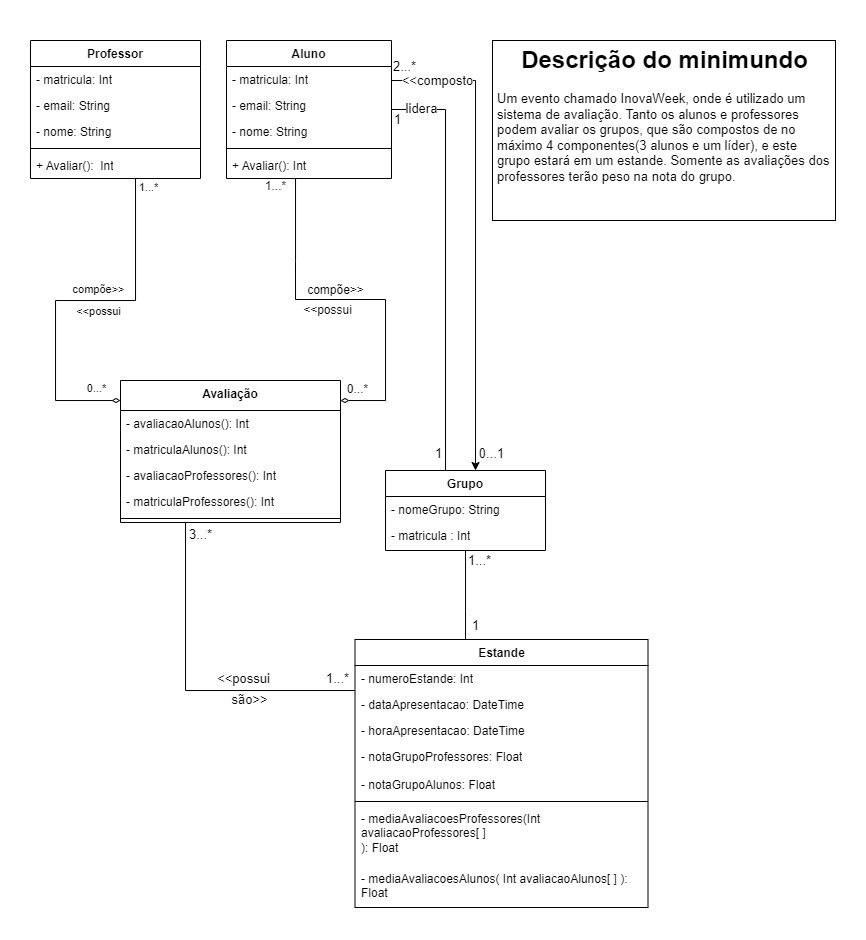

The diagram above was exported from draw.io. Its source (the exported page's mxGraphModel, read from the mxfile embedded in the PNG):
<mxGraphModel dx="819" dy="447" grid="1" gridSize="10" guides="1" tooltips="1" connect="1" arrows="1" fold="1" page="1" pageScale="1" pageWidth="827" pageHeight="1169" math="0" shadow="0">
  <root>
    <mxCell id="0" />
    <mxCell id="1" parent="0" />
    <mxCell id="Qt1BKMFeOCnHc9ZQUntC-31" style="edgeStyle=orthogonalEdgeStyle;rounded=0;orthogonalLoop=1;jettySize=auto;html=1;endArrow=none;endFill=0;" parent="1" edge="1">
      <mxGeometry relative="1" as="geometry">
        <Array as="points">
          <mxPoint x="270" y="148" />
        </Array>
        <mxPoint x="268.5" y="148" as="sourcePoint" />
        <mxPoint x="270.02857142857147" y="230" as="targetPoint" />
      </mxGeometry>
    </mxCell>
    <mxCell id="Qt1BKMFeOCnHc9ZQUntC-40" value="&lt;font style=&quot;font-size: 12px;&quot;&gt;compõe&amp;gt;&amp;gt;&lt;/font&gt;" style="edgeLabel;html=1;align=center;verticalAlign=middle;resizable=0;points=[];" parent="Qt1BKMFeOCnHc9ZQUntC-31" vertex="1" connectable="0">
      <mxGeometry x="-0.7867" relative="1" as="geometry">
        <mxPoint x="40" y="104" as="offset" />
      </mxGeometry>
    </mxCell>
    <mxCell id="Qt1BKMFeOCnHc9ZQUntC-41" value="&lt;font style=&quot;font-size: 12px;&quot;&gt;0...*&lt;/font&gt;" style="edgeLabel;html=1;align=center;verticalAlign=middle;resizable=0;points=[];" parent="Qt1BKMFeOCnHc9ZQUntC-31" vertex="1" connectable="0">
      <mxGeometry x="0.6933" y="1" relative="1" as="geometry">
        <mxPoint x="61" y="141" as="offset" />
      </mxGeometry>
    </mxCell>
    <mxCell id="c773UUwkIIUoPZp8bOb4-1" style="edgeStyle=orthogonalEdgeStyle;rounded=0;orthogonalLoop=1;jettySize=auto;html=1;endArrow=none;endFill=0;" parent="1" source="uE-dpMH4UthVh5TPI-2E-33" target="uE-dpMH4UthVh5TPI-2E-43" edge="1">
      <mxGeometry relative="1" as="geometry">
        <Array as="points">
          <mxPoint x="160" y="660" />
        </Array>
      </mxGeometry>
    </mxCell>
    <mxCell id="c773UUwkIIUoPZp8bOb4-2" value="&lt;font style=&quot;font-size: 13px;&quot;&gt;&amp;lt;&amp;lt;possui&lt;/font&gt;" style="edgeLabel;html=1;align=center;verticalAlign=middle;resizable=0;points=[];" parent="c773UUwkIIUoPZp8bOb4-1" vertex="1" connectable="0">
      <mxGeometry x="0.194" y="2" relative="1" as="geometry">
        <mxPoint x="24" y="-10" as="offset" />
      </mxGeometry>
    </mxCell>
    <mxCell id="c773UUwkIIUoPZp8bOb4-3" value="&lt;font style=&quot;font-size: 13px;&quot;&gt;são&amp;gt;&amp;gt;&lt;/font&gt;" style="edgeLabel;html=1;align=center;verticalAlign=middle;resizable=0;points=[];" parent="c773UUwkIIUoPZp8bOb4-1" vertex="1" connectable="0">
      <mxGeometry x="0.3705" y="1" relative="1" as="geometry">
        <mxPoint y="10" as="offset" />
      </mxGeometry>
    </mxCell>
    <mxCell id="c773UUwkIIUoPZp8bOb4-4" value="&lt;font style=&quot;font-size: 13px;&quot;&gt;1...*&lt;/font&gt;" style="edgeLabel;html=1;align=center;verticalAlign=middle;resizable=0;points=[];" parent="c773UUwkIIUoPZp8bOb4-1" vertex="1" connectable="0">
      <mxGeometry x="0.9001" y="1" relative="1" as="geometry">
        <mxPoint x="-1" y="-11" as="offset" />
      </mxGeometry>
    </mxCell>
    <mxCell id="c773UUwkIIUoPZp8bOb4-5" value="&lt;font style=&quot;font-size: 13px;&quot;&gt;3...*&lt;/font&gt;" style="edgeLabel;html=1;align=center;verticalAlign=middle;resizable=0;points=[];" parent="c773UUwkIIUoPZp8bOb4-1" vertex="1" connectable="0">
      <mxGeometry x="-0.9641" relative="1" as="geometry">
        <mxPoint x="15" y="5" as="offset" />
      </mxGeometry>
    </mxCell>
    <mxCell id="uE-dpMH4UthVh5TPI-2E-33" value="Avaliação" style="swimlane;fontStyle=1;align=center;verticalAlign=top;childLayout=stackLayout;horizontal=1;startSize=30;horizontalStack=0;resizeParent=1;resizeParentMax=0;resizeLast=0;collapsible=1;marginBottom=0;whiteSpace=wrap;html=1;" parent="1" vertex="1">
      <mxGeometry x="95" y="350" width="220" height="142" as="geometry" />
    </mxCell>
    <mxCell id="uE-dpMH4UthVh5TPI-2E-37" value="- avaliacaoAlunos(): Int" style="text;strokeColor=none;fillColor=none;align=left;verticalAlign=top;spacingLeft=4;spacingRight=4;overflow=hidden;rotatable=0;points=[[0,0.5],[1,0.5]];portConstraint=eastwest;whiteSpace=wrap;html=1;" parent="uE-dpMH4UthVh5TPI-2E-33" vertex="1">
      <mxGeometry y="30" width="220" height="26" as="geometry" />
    </mxCell>
    <mxCell id="uE-dpMH4UthVh5TPI-2E-53" value="- matriculaAlunos(): Int" style="text;strokeColor=none;fillColor=none;align=left;verticalAlign=top;spacingLeft=4;spacingRight=4;overflow=hidden;rotatable=0;points=[[0,0.5],[1,0.5]];portConstraint=eastwest;whiteSpace=wrap;html=1;" parent="uE-dpMH4UthVh5TPI-2E-33" vertex="1">
      <mxGeometry y="56" width="220" height="26" as="geometry" />
    </mxCell>
    <mxCell id="uE-dpMH4UthVh5TPI-2E-51" value="- avaliacaoProfessores(): Int" style="text;strokeColor=none;fillColor=none;align=left;verticalAlign=top;spacingLeft=4;spacingRight=4;overflow=hidden;rotatable=0;points=[[0,0.5],[1,0.5]];portConstraint=eastwest;whiteSpace=wrap;html=1;" parent="uE-dpMH4UthVh5TPI-2E-33" vertex="1">
      <mxGeometry y="82" width="220" height="26" as="geometry" />
    </mxCell>
    <mxCell id="uE-dpMH4UthVh5TPI-2E-42" value="- matriculaProfessores(): Int" style="text;strokeColor=none;fillColor=none;align=left;verticalAlign=top;spacingLeft=4;spacingRight=4;overflow=hidden;rotatable=0;points=[[0,0.5],[1,0.5]];portConstraint=eastwest;whiteSpace=wrap;html=1;" parent="uE-dpMH4UthVh5TPI-2E-33" vertex="1">
      <mxGeometry y="108" width="220" height="26" as="geometry" />
    </mxCell>
    <mxCell id="uE-dpMH4UthVh5TPI-2E-35" value="" style="line;strokeWidth=1;fillColor=none;align=left;verticalAlign=middle;spacingTop=-1;spacingLeft=3;spacingRight=3;rotatable=0;labelPosition=right;points=[];portConstraint=eastwest;strokeColor=inherit;" parent="uE-dpMH4UthVh5TPI-2E-33" vertex="1">
      <mxGeometry y="134" width="220" height="8" as="geometry" />
    </mxCell>
    <mxCell id="Qt1BKMFeOCnHc9ZQUntC-32" style="edgeStyle=orthogonalEdgeStyle;rounded=0;orthogonalLoop=1;jettySize=auto;html=1;endArrow=diamondThin;endFill=0;" parent="1" target="uE-dpMH4UthVh5TPI-2E-33" edge="1">
      <mxGeometry relative="1" as="geometry">
        <mxPoint x="270" y="230" as="sourcePoint" />
        <Array as="points">
          <mxPoint x="270" y="269" />
          <mxPoint x="360" y="269" />
          <mxPoint x="360" y="370" />
        </Array>
      </mxGeometry>
    </mxCell>
    <mxCell id="Qt1BKMFeOCnHc9ZQUntC-38" value="&lt;font style=&quot;font-size: 12px;&quot;&gt;&amp;lt;&amp;lt;possui&lt;/font&gt;" style="edgeLabel;html=1;align=center;verticalAlign=middle;resizable=0;points=[];" parent="Qt1BKMFeOCnHc9ZQUntC-32" vertex="1" connectable="0">
      <mxGeometry x="0.7333" relative="1" as="geometry">
        <mxPoint x="-50" y="-90" as="offset" />
      </mxGeometry>
    </mxCell>
    <mxCell id="Qt1BKMFeOCnHc9ZQUntC-39" value="&lt;font style=&quot;font-size: 12px;&quot;&gt;1...*&lt;/font&gt;" style="edgeLabel;html=1;align=center;verticalAlign=middle;resizable=0;points=[];" parent="Qt1BKMFeOCnHc9ZQUntC-32" vertex="1" connectable="0">
      <mxGeometry x="-0.8716" relative="1" as="geometry">
        <mxPoint x="-20" y="-92" as="offset" />
      </mxGeometry>
    </mxCell>
    <mxCell id="uE-dpMH4UthVh5TPI-2E-43" value="Estande" style="swimlane;fontStyle=1;align=center;verticalAlign=top;childLayout=stackLayout;horizontal=1;startSize=26;horizontalStack=0;resizeParent=1;resizeParentMax=0;resizeLast=0;collapsible=1;marginBottom=0;whiteSpace=wrap;html=1;" parent="1" vertex="1">
      <mxGeometry x="329.5" y="609" width="293" height="268" as="geometry" />
    </mxCell>
    <mxCell id="Stywcy1ySIEhhJxQaDxB-2" value="- numeroEstande: Int" style="text;strokeColor=none;fillColor=none;align=left;verticalAlign=top;spacingLeft=4;spacingRight=4;overflow=hidden;rotatable=0;points=[[0,0.5],[1,0.5]];portConstraint=eastwest;whiteSpace=wrap;html=1;" parent="uE-dpMH4UthVh5TPI-2E-43" vertex="1">
      <mxGeometry y="26" width="293" height="26" as="geometry" />
    </mxCell>
    <mxCell id="Qt1BKMFeOCnHc9ZQUntC-2" value="- dataApresentacao: DateTime" style="text;strokeColor=none;fillColor=none;align=left;verticalAlign=top;spacingLeft=4;spacingRight=4;overflow=hidden;rotatable=0;points=[[0,0.5],[1,0.5]];portConstraint=eastwest;whiteSpace=wrap;html=1;" parent="uE-dpMH4UthVh5TPI-2E-43" vertex="1">
      <mxGeometry y="52" width="293" height="26" as="geometry" />
    </mxCell>
    <mxCell id="Qt1BKMFeOCnHc9ZQUntC-1" value="- horaApresentacao: DateTime" style="text;strokeColor=none;fillColor=none;align=left;verticalAlign=top;spacingLeft=4;spacingRight=4;overflow=hidden;rotatable=0;points=[[0,0.5],[1,0.5]];portConstraint=eastwest;whiteSpace=wrap;html=1;" parent="uE-dpMH4UthVh5TPI-2E-43" vertex="1">
      <mxGeometry y="78" width="293" height="26" as="geometry" />
    </mxCell>
    <mxCell id="uE-dpMH4UthVh5TPI-2E-44" value="- notaGrupoProfessores:&amp;nbsp;Float" style="text;strokeColor=none;fillColor=none;align=left;verticalAlign=top;spacingLeft=4;spacingRight=4;overflow=hidden;rotatable=0;points=[[0,0.5],[1,0.5]];portConstraint=eastwest;whiteSpace=wrap;html=1;" parent="uE-dpMH4UthVh5TPI-2E-43" vertex="1">
      <mxGeometry y="104" width="293" height="28" as="geometry" />
    </mxCell>
    <mxCell id="Qt1BKMFeOCnHc9ZQUntC-24" value="- notaGrupoAlunos:&amp;nbsp;Float" style="text;strokeColor=none;fillColor=none;align=left;verticalAlign=top;spacingLeft=4;spacingRight=4;overflow=hidden;rotatable=0;points=[[0,0.5],[1,0.5]];portConstraint=eastwest;whiteSpace=wrap;html=1;" parent="uE-dpMH4UthVh5TPI-2E-43" vertex="1">
      <mxGeometry y="132" width="293" height="26" as="geometry" />
    </mxCell>
    <mxCell id="uE-dpMH4UthVh5TPI-2E-45" value="" style="line;strokeWidth=1;fillColor=none;align=left;verticalAlign=middle;spacingTop=-1;spacingLeft=3;spacingRight=3;rotatable=0;labelPosition=right;points=[];portConstraint=eastwest;strokeColor=inherit;" parent="uE-dpMH4UthVh5TPI-2E-43" vertex="1">
      <mxGeometry y="158" width="293" height="8" as="geometry" />
    </mxCell>
    <mxCell id="Qt1BKMFeOCnHc9ZQUntC-30" value="- mediaAvaliacoesProfessores(Int avaliacaoProfessores[ ]&lt;br&gt;): Float" style="text;strokeColor=none;fillColor=none;align=left;verticalAlign=top;spacingLeft=4;spacingRight=4;overflow=hidden;rotatable=0;points=[[0,0.5],[1,0.5]];portConstraint=eastwest;whiteSpace=wrap;html=1;" parent="uE-dpMH4UthVh5TPI-2E-43" vertex="1">
      <mxGeometry y="166" width="293" height="60" as="geometry" />
    </mxCell>
    <mxCell id="Qt1BKMFeOCnHc9ZQUntC-23" value="- mediaAvaliacoesAlunos( Int avaliacaoAlunos[ ] ):&amp;nbsp; Float" style="text;strokeColor=none;fillColor=none;align=left;verticalAlign=top;spacingLeft=4;spacingRight=4;overflow=hidden;rotatable=0;points=[[0,0.5],[1,0.5]];portConstraint=eastwest;whiteSpace=wrap;html=1;" parent="uE-dpMH4UthVh5TPI-2E-43" vertex="1">
      <mxGeometry y="226" width="293" height="42" as="geometry" />
    </mxCell>
    <mxCell id="Oa6qEMabjIctcz9IKZKd-18" style="edgeStyle=orthogonalEdgeStyle;rounded=0;orthogonalLoop=1;jettySize=auto;html=1;" parent="1" source="Stywcy1ySIEhhJxQaDxB-3" target="Oa6qEMabjIctcz9IKZKd-2" edge="1">
      <mxGeometry relative="1" as="geometry">
        <Array as="points">
          <mxPoint x="450" y="50" />
        </Array>
      </mxGeometry>
    </mxCell>
    <mxCell id="Oa6qEMabjIctcz9IKZKd-23" value="&lt;font style=&quot;font-size: 13px;&quot;&gt;0...1&lt;/font&gt;" style="edgeLabel;html=1;align=center;verticalAlign=middle;resizable=0;points=[];" parent="Oa6qEMabjIctcz9IKZKd-18" vertex="1" connectable="0">
      <mxGeometry x="0.9254" y="-1" relative="1" as="geometry">
        <mxPoint x="17" as="offset" />
      </mxGeometry>
    </mxCell>
    <mxCell id="Oa6qEMabjIctcz9IKZKd-24" value="&lt;font style=&quot;font-size: 13px;&quot;&gt;2...*&lt;/font&gt;" style="edgeLabel;html=1;align=center;verticalAlign=middle;resizable=0;points=[];" parent="Oa6qEMabjIctcz9IKZKd-18" vertex="1" connectable="0">
      <mxGeometry x="-0.9834" y="1" relative="1" as="geometry">
        <mxPoint x="9" y="-13" as="offset" />
      </mxGeometry>
    </mxCell>
    <mxCell id="Oa6qEMabjIctcz9IKZKd-25" value="&lt;font style=&quot;font-size: 13px;&quot;&gt;&amp;lt;&amp;lt;composto&lt;/font&gt;" style="edgeLabel;html=1;align=center;verticalAlign=middle;resizable=0;points=[];" parent="Oa6qEMabjIctcz9IKZKd-18" vertex="1" connectable="0">
      <mxGeometry x="-0.8299" relative="1" as="geometry">
        <mxPoint x="5" as="offset" />
      </mxGeometry>
    </mxCell>
    <mxCell id="Stywcy1ySIEhhJxQaDxB-3" value="Aluno" style="swimlane;fontStyle=1;align=center;verticalAlign=top;childLayout=stackLayout;horizontal=1;startSize=26;horizontalStack=0;resizeParent=1;resizeParentMax=0;resizeLast=0;collapsible=1;marginBottom=0;whiteSpace=wrap;html=1;" parent="1" vertex="1">
      <mxGeometry x="201" y="10" width="165" height="138" as="geometry" />
    </mxCell>
    <mxCell id="Stywcy1ySIEhhJxQaDxB-4" value="- matricula: Int" style="text;strokeColor=none;fillColor=none;align=left;verticalAlign=top;spacingLeft=4;spacingRight=4;overflow=hidden;rotatable=0;points=[[0,0.5],[1,0.5]];portConstraint=eastwest;whiteSpace=wrap;html=1;" parent="Stywcy1ySIEhhJxQaDxB-3" vertex="1">
      <mxGeometry y="26" width="165" height="26" as="geometry" />
    </mxCell>
    <mxCell id="Stywcy1ySIEhhJxQaDxB-6" value="- email: String" style="text;strokeColor=none;fillColor=none;align=left;verticalAlign=top;spacingLeft=4;spacingRight=4;overflow=hidden;rotatable=0;points=[[0,0.5],[1,0.5]];portConstraint=eastwest;whiteSpace=wrap;html=1;" parent="Stywcy1ySIEhhJxQaDxB-3" vertex="1">
      <mxGeometry y="52" width="165" height="26" as="geometry" />
    </mxCell>
    <mxCell id="Stywcy1ySIEhhJxQaDxB-5" value="- nome: String" style="text;strokeColor=none;fillColor=none;align=left;verticalAlign=top;spacingLeft=4;spacingRight=4;overflow=hidden;rotatable=0;points=[[0,0.5],[1,0.5]];portConstraint=eastwest;whiteSpace=wrap;html=1;" parent="Stywcy1ySIEhhJxQaDxB-3" vertex="1">
      <mxGeometry y="78" width="165" height="26" as="geometry" />
    </mxCell>
    <mxCell id="Stywcy1ySIEhhJxQaDxB-8" value="" style="line;strokeWidth=1;fillColor=none;align=left;verticalAlign=middle;spacingTop=-1;spacingLeft=3;spacingRight=3;rotatable=0;labelPosition=right;points=[];portConstraint=eastwest;strokeColor=inherit;" parent="Stywcy1ySIEhhJxQaDxB-3" vertex="1">
      <mxGeometry y="104" width="165" height="8" as="geometry" />
    </mxCell>
    <mxCell id="Stywcy1ySIEhhJxQaDxB-9" value="+ Avaliar(): Int" style="text;strokeColor=none;fillColor=none;align=left;verticalAlign=top;spacingLeft=4;spacingRight=4;overflow=hidden;rotatable=0;points=[[0,0.5],[1,0.5]];portConstraint=eastwest;whiteSpace=wrap;html=1;" parent="Stywcy1ySIEhhJxQaDxB-3" vertex="1">
      <mxGeometry y="112" width="165" height="26" as="geometry" />
    </mxCell>
    <mxCell id="c773UUwkIIUoPZp8bOb4-6" style="edgeStyle=orthogonalEdgeStyle;rounded=0;orthogonalLoop=1;jettySize=auto;html=1;endArrow=diamondThin;endFill=0;" parent="1" source="Stywcy1ySIEhhJxQaDxB-12" target="uE-dpMH4UthVh5TPI-2E-33" edge="1">
      <mxGeometry relative="1" as="geometry">
        <Array as="points">
          <mxPoint x="110" y="270" />
          <mxPoint x="30" y="270" />
          <mxPoint x="30" y="370" />
        </Array>
      </mxGeometry>
    </mxCell>
    <mxCell id="c773UUwkIIUoPZp8bOb4-7" value="&amp;lt;&amp;lt;possui" style="edgeLabel;html=1;align=center;verticalAlign=middle;resizable=0;points=[];" parent="c773UUwkIIUoPZp8bOb4-6" vertex="1" connectable="0">
      <mxGeometry x="-0.2315" y="1" relative="1" as="geometry">
        <mxPoint x="-18" y="10" as="offset" />
      </mxGeometry>
    </mxCell>
    <mxCell id="c773UUwkIIUoPZp8bOb4-8" value="compõe&amp;gt;&amp;gt;" style="edgeLabel;html=1;align=center;verticalAlign=middle;resizable=0;points=[];" parent="c773UUwkIIUoPZp8bOb4-6" vertex="1" connectable="0">
      <mxGeometry x="-0.1835" y="-1" relative="1" as="geometry">
        <mxPoint x="-10" y="-10" as="offset" />
      </mxGeometry>
    </mxCell>
    <mxCell id="c773UUwkIIUoPZp8bOb4-9" value="0...*" style="edgeLabel;html=1;align=center;verticalAlign=middle;resizable=0;points=[];" parent="c773UUwkIIUoPZp8bOb4-6" vertex="1" connectable="0">
      <mxGeometry x="0.8159" y="1" relative="1" as="geometry">
        <mxPoint x="10" y="-11" as="offset" />
      </mxGeometry>
    </mxCell>
    <mxCell id="c773UUwkIIUoPZp8bOb4-10" value="1...*" style="edgeLabel;html=1;align=center;verticalAlign=middle;resizable=0;points=[];" parent="c773UUwkIIUoPZp8bOb4-6" vertex="1" connectable="0">
      <mxGeometry x="-0.9496" y="-1" relative="1" as="geometry">
        <mxPoint x="14" as="offset" />
      </mxGeometry>
    </mxCell>
    <mxCell id="Stywcy1ySIEhhJxQaDxB-12" value="Professor" style="swimlane;fontStyle=1;align=center;verticalAlign=top;childLayout=stackLayout;horizontal=1;startSize=26;horizontalStack=0;resizeParent=1;resizeParentMax=0;resizeLast=0;collapsible=1;marginBottom=0;whiteSpace=wrap;html=1;" parent="1" vertex="1">
      <mxGeometry x="5" y="10" width="170" height="138" as="geometry" />
    </mxCell>
    <mxCell id="Stywcy1ySIEhhJxQaDxB-14" value="- matricula: Int" style="text;strokeColor=none;fillColor=none;align=left;verticalAlign=top;spacingLeft=4;spacingRight=4;overflow=hidden;rotatable=0;points=[[0,0.5],[1,0.5]];portConstraint=eastwest;whiteSpace=wrap;html=1;" parent="Stywcy1ySIEhhJxQaDxB-12" vertex="1">
      <mxGeometry y="26" width="170" height="26" as="geometry" />
    </mxCell>
    <mxCell id="Stywcy1ySIEhhJxQaDxB-15" value="- email: String" style="text;strokeColor=none;fillColor=none;align=left;verticalAlign=top;spacingLeft=4;spacingRight=4;overflow=hidden;rotatable=0;points=[[0,0.5],[1,0.5]];portConstraint=eastwest;whiteSpace=wrap;html=1;" parent="Stywcy1ySIEhhJxQaDxB-12" vertex="1">
      <mxGeometry y="52" width="170" height="26" as="geometry" />
    </mxCell>
    <mxCell id="Stywcy1ySIEhhJxQaDxB-16" value="- nome: String" style="text;strokeColor=none;fillColor=none;align=left;verticalAlign=top;spacingLeft=4;spacingRight=4;overflow=hidden;rotatable=0;points=[[0,0.5],[1,0.5]];portConstraint=eastwest;whiteSpace=wrap;html=1;" parent="Stywcy1ySIEhhJxQaDxB-12" vertex="1">
      <mxGeometry y="78" width="170" height="26" as="geometry" />
    </mxCell>
    <mxCell id="Stywcy1ySIEhhJxQaDxB-18" value="" style="line;strokeWidth=1;fillColor=none;align=left;verticalAlign=middle;spacingTop=-1;spacingLeft=3;spacingRight=3;rotatable=0;labelPosition=right;points=[];portConstraint=eastwest;strokeColor=inherit;" parent="Stywcy1ySIEhhJxQaDxB-12" vertex="1">
      <mxGeometry y="104" width="170" height="8" as="geometry" />
    </mxCell>
    <mxCell id="Stywcy1ySIEhhJxQaDxB-19" value="+ Avaliar():&amp;nbsp; Int" style="text;strokeColor=none;fillColor=none;align=left;verticalAlign=top;spacingLeft=4;spacingRight=4;overflow=hidden;rotatable=0;points=[[0,0.5],[1,0.5]];portConstraint=eastwest;whiteSpace=wrap;html=1;" parent="Stywcy1ySIEhhJxQaDxB-12" vertex="1">
      <mxGeometry y="112" width="170" height="26" as="geometry" />
    </mxCell>
    <mxCell id="Stywcy1ySIEhhJxQaDxB-20" value="&lt;h1 style=&quot;text-align: center;&quot;&gt;Descrição do minimundo&lt;/h1&gt;&lt;p&gt;&lt;span style=&quot;font-size: 13px;&quot;&gt;Um evento chamado InovaWeek, onde é utilizado um sistema&amp;nbsp;de avaliação. Tanto os alunos e professores podem avaliar os grupos, que são compostos de no máximo 4 componentes(3 alunos e um líder), e este grupo estará em um estande. Somente as avaliações dos professores terão peso na nota do grupo.&lt;/span&gt;&lt;/p&gt;" style="text;html=1;strokeColor=default;fillColor=default;spacing=5;spacingTop=-20;whiteSpace=wrap;overflow=hidden;rounded=0;" parent="1" vertex="1">
      <mxGeometry x="467" y="10" width="343" height="180" as="geometry" />
    </mxCell>
    <mxCell id="Oa6qEMabjIctcz9IKZKd-12" style="edgeStyle=orthogonalEdgeStyle;rounded=0;orthogonalLoop=1;jettySize=auto;html=1;endArrow=none;endFill=0;" parent="1" source="Oa6qEMabjIctcz9IKZKd-2" target="uE-dpMH4UthVh5TPI-2E-43" edge="1">
      <mxGeometry relative="1" as="geometry">
        <Array as="points">
          <mxPoint x="440" y="580" />
          <mxPoint x="440" y="580" />
        </Array>
      </mxGeometry>
    </mxCell>
    <mxCell id="PtoR4CuoCz9s4_ZEGG7F-1" value="&lt;font style=&quot;font-size: 13px;&quot;&gt;1...*&lt;/font&gt;" style="edgeLabel;html=1;align=center;verticalAlign=middle;resizable=0;points=[];" parent="Oa6qEMabjIctcz9IKZKd-12" vertex="1" connectable="0">
      <mxGeometry x="-0.829" relative="1" as="geometry">
        <mxPoint x="14" y="2" as="offset" />
      </mxGeometry>
    </mxCell>
    <mxCell id="PtoR4CuoCz9s4_ZEGG7F-2" value="&lt;font style=&quot;font-size: 13px;&quot;&gt;1&lt;/font&gt;" style="edgeLabel;html=1;align=center;verticalAlign=middle;resizable=0;points=[];" parent="Oa6qEMabjIctcz9IKZKd-12" vertex="1" connectable="0">
      <mxGeometry x="0.6754" relative="1" as="geometry">
        <mxPoint x="10" as="offset" />
      </mxGeometry>
    </mxCell>
    <mxCell id="Oa6qEMabjIctcz9IKZKd-19" style="edgeStyle=orthogonalEdgeStyle;rounded=0;orthogonalLoop=1;jettySize=auto;html=1;endArrow=none;endFill=0;" parent="1" source="Oa6qEMabjIctcz9IKZKd-2" target="Stywcy1ySIEhhJxQaDxB-3" edge="1">
      <mxGeometry relative="1" as="geometry">
        <Array as="points">
          <mxPoint x="420" y="79" />
        </Array>
      </mxGeometry>
    </mxCell>
    <mxCell id="Oa6qEMabjIctcz9IKZKd-20" value="&lt;font style=&quot;font-size: 13px;&quot;&gt;lidera&lt;/font&gt;" style="edgeLabel;html=1;align=center;verticalAlign=middle;resizable=0;points=[];" parent="Oa6qEMabjIctcz9IKZKd-19" vertex="1" connectable="0">
      <mxGeometry x="0.8841" y="-2" relative="1" as="geometry">
        <mxPoint x="6" y="1" as="offset" />
      </mxGeometry>
    </mxCell>
    <mxCell id="Oa6qEMabjIctcz9IKZKd-21" value="&lt;font style=&quot;font-size: 13px;&quot;&gt;1&lt;/font&gt;" style="edgeLabel;html=1;align=center;verticalAlign=middle;resizable=0;points=[];" parent="Oa6qEMabjIctcz9IKZKd-19" vertex="1" connectable="0">
      <mxGeometry x="0.9444" relative="1" as="geometry">
        <mxPoint x="-6" y="10" as="offset" />
      </mxGeometry>
    </mxCell>
    <mxCell id="Oa6qEMabjIctcz9IKZKd-22" value="&lt;font style=&quot;font-size: 13px;&quot;&gt;1&lt;/font&gt;" style="edgeLabel;html=1;align=center;verticalAlign=middle;resizable=0;points=[];" parent="Oa6qEMabjIctcz9IKZKd-19" vertex="1" connectable="0">
      <mxGeometry x="-0.9547" relative="1" as="geometry">
        <mxPoint x="-7" y="-8" as="offset" />
      </mxGeometry>
    </mxCell>
    <mxCell id="Oa6qEMabjIctcz9IKZKd-2" value="Grupo" style="swimlane;fontStyle=1;align=center;verticalAlign=top;childLayout=stackLayout;horizontal=1;startSize=26;horizontalStack=0;resizeParent=1;resizeParentMax=0;resizeLast=0;collapsible=1;marginBottom=0;whiteSpace=wrap;html=1;" parent="1" vertex="1">
      <mxGeometry x="360" y="440" width="160" height="80" as="geometry" />
    </mxCell>
    <mxCell id="Oa6qEMabjIctcz9IKZKd-3" value="- nomeGrupo: String" style="text;strokeColor=none;fillColor=none;align=left;verticalAlign=top;spacingLeft=4;spacingRight=4;overflow=hidden;rotatable=0;points=[[0,0.5],[1,0.5]];portConstraint=eastwest;whiteSpace=wrap;html=1;" parent="Oa6qEMabjIctcz9IKZKd-2" vertex="1">
      <mxGeometry y="26" width="160" height="26" as="geometry" />
    </mxCell>
    <mxCell id="Oa6qEMabjIctcz9IKZKd-8" value="- matricula : Int" style="text;strokeColor=none;fillColor=none;align=left;verticalAlign=top;spacingLeft=4;spacingRight=4;overflow=hidden;rotatable=0;points=[[0,0.5],[1,0.5]];portConstraint=eastwest;whiteSpace=wrap;html=1;" parent="Oa6qEMabjIctcz9IKZKd-2" vertex="1">
      <mxGeometry y="52" width="160" height="28" as="geometry" />
    </mxCell>
  </root>
</mxGraphModel>